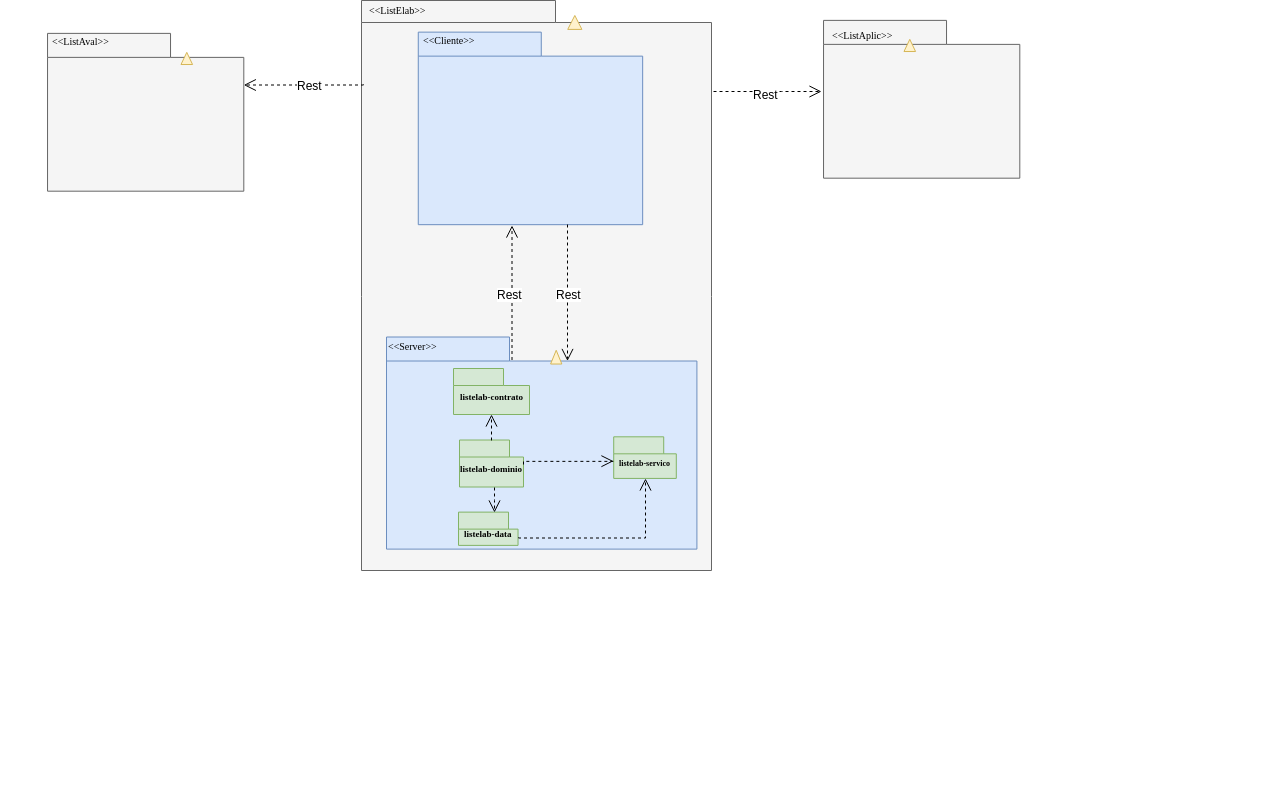

The diagram above was exported from draw.io. Its source (the exported page's mxGraphModel, read from the mxfile embedded in the PNG):
<mxGraphModel dx="1018" dy="580" grid="1" gridSize="10" guides="1" tooltips="1" connect="1" arrows="1" fold="1" page="1" pageScale="1" pageWidth="827" pageHeight="1169" background="#ffffff" math="0" shadow="0">
  <root>
    <mxCell id="0" />
    <mxCell id="1" parent="0" />
    <mxCell id="6e0c8c40b5770093-72" value="" style="shape=folder;fontStyle=1;spacingTop=10;tabWidth=194;tabHeight=22;tabPosition=left;html=1;rounded=0;shadow=0;comic=0;labelBackgroundColor=none;strokeColor=#666666;strokeWidth=1;fillColor=#f5f5f5;fontFamily=Verdana;fontSize=10;fontColor=#333333;align=center;" parent="1" vertex="1">
      <mxGeometry x="630" y="170" width="350" height="570" as="geometry" />
    </mxCell>
    <mxCell id="6e0c8c40b5770093-30" value="" style="group" parent="1" vertex="1" connectable="0">
      <mxGeometry x="1120" y="305" width="426.5" height="667" as="geometry" />
    </mxCell>
    <mxCell id="6e0c8c40b5770093-24" value="" style="group" parent="6e0c8c40b5770093-30" vertex="1" connectable="0">
      <mxGeometry x="-465" y="201.5" width="402" height="277" as="geometry" />
    </mxCell>
    <mxCell id="6e0c8c40b5770093-25" value="" style="shape=folder;fontStyle=1;spacingTop=10;tabWidth=123;tabHeight=24;tabPosition=left;html=1;rounded=0;shadow=0;comic=0;labelBackgroundColor=none;strokeColor=#6c8ebf;strokeWidth=1;fillColor=#dae8fc;fontFamily=Verdana;fontSize=10;align=center;" parent="6e0c8c40b5770093-24" vertex="1">
      <mxGeometry width="310.40506329113924" height="212.11711711711712" as="geometry" />
    </mxCell>
    <mxCell id="6e0c8c40b5770093-29" value="" style="triangle;whiteSpace=wrap;html=1;rounded=0;shadow=0;comic=0;labelBackgroundColor=none;strokeColor=#d6b656;strokeWidth=1;fillColor=#fff2cc;fontFamily=Verdana;fontSize=10;align=center;rotation=-90;" parent="6e0c8c40b5770093-24" vertex="1">
      <mxGeometry x="162.83544303797467" y="14.537050843947394" width="13.739240506329113" height="11.22972972972973" as="geometry" />
    </mxCell>
    <mxCell id="6e0c8c40b5770093-27" value="&lt;font style=&quot;font-size: 9px&quot;&gt;listelab-contrato&lt;/font&gt;" style="shape=folder;fontStyle=1;spacingTop=10;tabWidth=50;tabHeight=17;tabPosition=left;html=1;rounded=0;shadow=0;comic=0;labelBackgroundColor=none;strokeColor=#82b366;strokeWidth=1;fillColor=#d5e8d4;fontFamily=Verdana;fontSize=10;align=center;" parent="6e0c8c40b5770093-24" vertex="1">
      <mxGeometry x="67" y="31.5" width="76" height="46" as="geometry" />
    </mxCell>
    <mxCell id="fcxmizPtNX8AAzAeTvz8-1" value="&amp;lt;&amp;lt;Server&amp;gt;&amp;gt;" style="text;html=1;align=left;verticalAlign=top;spacingTop=-4;fontSize=10;fontFamily=Verdana;fontColor=#000000;" parent="6e0c8c40b5770093-24" vertex="1">
      <mxGeometry y="1.910344827586207" width="91.71102661596959" height="11.462068965517242" as="geometry" />
    </mxCell>
    <mxCell id="fcxmizPtNX8AAzAeTvz8-2" value="&lt;font style=&quot;font-size: 9px&quot;&gt;listelab-data&lt;/font&gt;" style="shape=folder;fontStyle=1;spacingTop=10;tabWidth=50;tabHeight=17;tabPosition=left;html=1;rounded=0;shadow=0;comic=0;labelBackgroundColor=none;strokeColor=#82b366;strokeWidth=1;fillColor=#d5e8d4;fontFamily=Verdana;fontSize=10;align=center;" parent="6e0c8c40b5770093-24" vertex="1">
      <mxGeometry x="72.00379746835443" y="175.11861861861863" width="59.53670886075949" height="33.273273273273276" as="geometry" />
    </mxCell>
    <mxCell id="fcxmizPtNX8AAzAeTvz8-3" value="&lt;font style=&quot;font-size: 9px&quot;&gt;listelab-dominio&lt;/font&gt;" style="shape=folder;fontStyle=1;spacingTop=10;tabWidth=50;tabHeight=17;tabPosition=left;html=1;rounded=0;shadow=0;comic=0;labelBackgroundColor=none;strokeColor=#82b366;strokeWidth=1;fillColor=#d5e8d4;fontFamily=Verdana;fontSize=10;align=center;" parent="6e0c8c40b5770093-24" vertex="1">
      <mxGeometry x="73" y="103" width="64" height="47" as="geometry" />
    </mxCell>
    <mxCell id="fcxmizPtNX8AAzAeTvz8-4" value="&lt;font style=&quot;font-size: 8px&quot;&gt;listelab-servico&lt;/font&gt;" style="shape=folder;fontStyle=1;spacingTop=10;tabWidth=50;tabHeight=17;tabPosition=left;html=1;rounded=0;shadow=0;comic=0;labelBackgroundColor=none;strokeColor=#82b366;strokeWidth=1;fillColor=#d5e8d4;fontFamily=Verdana;fontSize=10;align=center;" parent="6e0c8c40b5770093-24" vertex="1">
      <mxGeometry x="227.20632911392406" y="99.81981981981981" width="62.58987341772152" height="41.591591591591595" as="geometry" />
    </mxCell>
    <mxCell id="fcxmizPtNX8AAzAeTvz8-11" style="edgeStyle=elbowEdgeStyle;rounded=0;html=1;dashed=1;labelBackgroundColor=none;startFill=0;endArrow=open;endFill=0;endSize=10;fontFamily=Verdana;fontSize=10;elbow=vertical;" parent="6e0c8c40b5770093-24" edge="1">
      <mxGeometry relative="1" as="geometry">
        <mxPoint x="108" y="150.5" as="sourcePoint" />
        <mxPoint x="108" y="175.5" as="targetPoint" />
      </mxGeometry>
    </mxCell>
    <mxCell id="fcxmizPtNX8AAzAeTvz8-12" style="edgeStyle=elbowEdgeStyle;rounded=0;html=1;dashed=1;labelBackgroundColor=none;startFill=0;endArrow=open;endFill=0;endSize=10;fontFamily=Verdana;fontSize=10;elbow=vertical;exitX=0;exitY=0;exitDx=64;exitDy=24.5;exitPerimeter=0;" parent="6e0c8c40b5770093-24" source="fcxmizPtNX8AAzAeTvz8-3" edge="1">
      <mxGeometry relative="1" as="geometry">
        <mxPoint x="106.8607594936709" y="142.24324324324326" as="sourcePoint" />
        <mxPoint x="226.98479087452472" y="124.17241379310344" as="targetPoint" />
        <Array as="points">
          <mxPoint x="178.10126582278482" y="124.35885885885885" />
        </Array>
      </mxGeometry>
    </mxCell>
    <mxCell id="fcxmizPtNX8AAzAeTvz8-13" style="edgeStyle=elbowEdgeStyle;rounded=0;html=1;dashed=1;labelBackgroundColor=none;startFill=0;endArrow=open;endFill=0;endSize=10;fontFamily=Verdana;fontSize=10;elbow=vertical;entryX=0.5;entryY=1;entryDx=0;entryDy=0;entryPerimeter=0;exitX=0;exitY=0;exitDx=59.53670886075949;exitDy=25.136636636636638;exitPerimeter=0;" parent="6e0c8c40b5770093-24" source="fcxmizPtNX8AAzAeTvz8-2" target="fcxmizPtNX8AAzAeTvz8-4" edge="1">
      <mxGeometry relative="1" as="geometry">
        <mxPoint x="132.30379746835442" y="155.96846846846847" as="sourcePoint" />
        <mxPoint x="295.13924050632914" y="155.96846846846847" as="targetPoint" />
        <Array as="points">
          <mxPoint x="175" y="201" />
          <mxPoint x="234.0759493670886" y="183.003003003003" />
          <mxPoint x="208.63291139240508" y="155.96846846846847" />
        </Array>
      </mxGeometry>
    </mxCell>
    <mxCell id="rzX9DcqGQzI1-pAumyhF-1" style="edgeStyle=elbowEdgeStyle;rounded=0;html=1;dashed=1;labelBackgroundColor=none;startFill=0;endArrow=open;endFill=0;endSize=10;fontFamily=Verdana;fontSize=10;elbow=vertical;entryX=0.5;entryY=1;entryDx=0;entryDy=0;entryPerimeter=0;" edge="1" parent="6e0c8c40b5770093-24" target="6e0c8c40b5770093-27">
      <mxGeometry relative="1" as="geometry">
        <mxPoint x="105" y="103.5" as="sourcePoint" />
        <mxPoint x="197.56083650190115" y="77.68735632183908" as="targetPoint" />
        <Array as="points">
          <mxPoint x="101.64638783269962" y="103.15862068965517" />
          <mxPoint x="101.64638783269962" y="96.79080459770114" />
          <mxPoint x="116.16730038022814" y="84.0551724137931" />
        </Array>
      </mxGeometry>
    </mxCell>
    <mxCell id="6e0c8c40b5770093-67" style="edgeStyle=none;rounded=0;html=1;entryX=0.43;entryY=0.173;entryPerimeter=0;dashed=1;labelBackgroundColor=none;startFill=0;endArrow=open;endFill=0;endSize=10;fontFamily=Verdana;fontSize=10;" parent="1" edge="1">
      <mxGeometry relative="1" as="geometry">
        <mxPoint x="696.9688379673071" y="714.5" as="sourcePoint" />
      </mxGeometry>
    </mxCell>
    <mxCell id="6e0c8c40b5770093-58" style="rounded=0;html=1;dashed=1;labelBackgroundColor=none;startFill=0;endArrow=open;endFill=0;endSize=10;fontFamily=Verdana;fontSize=10;entryX=0.592;entryY=0.2;entryPerimeter=0;edgeStyle=elbowEdgeStyle;" parent="1" edge="1">
      <mxGeometry relative="1" as="geometry">
        <mxPoint x="527" y="244.5" as="sourcePoint" />
      </mxGeometry>
    </mxCell>
    <mxCell id="6e0c8c40b5770093-60" style="rounded=0;html=1;entryX=0.452;entryY=0.1;entryPerimeter=0;dashed=1;labelBackgroundColor=none;startFill=0;endArrow=open;endFill=0;endSize=10;fontFamily=Verdana;fontSize=10;" parent="1" edge="1">
      <mxGeometry relative="1" as="geometry">
        <mxPoint x="581.8287769784174" y="424.5" as="sourcePoint" />
      </mxGeometry>
    </mxCell>
    <mxCell id="6e0c8c40b5770093-61" style="edgeStyle=none;rounded=0;html=1;entryX=0.69;entryY=0.102;entryPerimeter=0;dashed=1;labelBackgroundColor=none;startFill=0;endArrow=open;endFill=0;endSize=10;fontFamily=Verdana;fontSize=10;" parent="1" edge="1">
      <mxGeometry relative="1" as="geometry">
        <mxPoint x="811.274653085326" y="428.5" as="sourcePoint" />
      </mxGeometry>
    </mxCell>
    <mxCell id="6e0c8c40b5770093-73" value="&amp;lt;&amp;lt;ListElab&amp;gt;&amp;gt;" style="text;html=1;align=left;verticalAlign=top;spacingTop=-4;fontSize=10;fontFamily=Verdana;fontColor=#000000;" parent="1" vertex="1">
      <mxGeometry x="636" y="172" width="130" height="20" as="geometry" />
    </mxCell>
    <mxCell id="fcxmizPtNX8AAzAeTvz8-14" value="" style="group" parent="1" vertex="1" connectable="0">
      <mxGeometry x="633" y="192" width="407" height="349" as="geometry" />
    </mxCell>
    <mxCell id="fcxmizPtNX8AAzAeTvz8-15" value="" style="shape=folder;fontStyle=1;spacingTop=10;tabWidth=123;tabHeight=24;tabPosition=left;html=1;rounded=0;shadow=0;comic=0;labelBackgroundColor=none;strokeColor=#6c8ebf;strokeWidth=1;fillColor=#dae8fc;fontFamily=Verdana;fontSize=10;align=center;" parent="fcxmizPtNX8AAzAeTvz8-14" vertex="1">
      <mxGeometry x="53.77661596958175" y="9.627586206896552" width="224.39163498098858" height="192.55172413793102" as="geometry" />
    </mxCell>
    <mxCell id="fcxmizPtNX8AAzAeTvz8-18" value="&amp;lt;&amp;lt;Cliente&amp;gt;&amp;gt;" style="text;html=1;align=left;verticalAlign=top;spacingTop=-4;fontSize=10;fontFamily=Verdana;fontColor=#000000;" parent="fcxmizPtNX8AAzAeTvz8-14" vertex="1">
      <mxGeometry x="57.258555133079845" y="9.627586206896552" width="90.53041825095058" height="14.441379310344827" as="geometry" />
    </mxCell>
    <mxCell id="fcxmizPtNX8AAzAeTvz8-27" style="edgeStyle=elbowEdgeStyle;rounded=0;html=1;dashed=1;labelBackgroundColor=none;startFill=0;endArrow=open;endFill=0;endSize=10;fontFamily=Verdana;fontSize=10;elbow=vertical;exitX=0.52;exitY=0.06;exitDx=0;exitDy=0;exitPerimeter=0;" parent="1" edge="1">
      <mxGeometry relative="1" as="geometry">
        <mxPoint x="780.5" y="529.5" as="sourcePoint" />
        <mxPoint x="780.5" y="395" as="targetPoint" />
        <Array as="points">
          <mxPoint x="780.5" y="411.5" />
          <mxPoint x="725.5" y="521.5" />
          <mxPoint x="735.5" y="501.5" />
          <mxPoint x="735.5" y="471.5" />
          <mxPoint x="735.5" y="421.5" />
          <mxPoint x="781.5379746835443" y="471.79279279279285" />
        </Array>
      </mxGeometry>
    </mxCell>
    <mxCell id="fcxmizPtNX8AAzAeTvz8-29" value="Rest" style="text;html=1;resizable=0;points=[];align=center;verticalAlign=middle;labelBackgroundColor=#ffffff;" parent="fcxmizPtNX8AAzAeTvz8-27" vertex="1" connectable="0">
      <mxGeometry x="0.7546" y="52" relative="1" as="geometry">
        <mxPoint x="49" y="52" as="offset" />
      </mxGeometry>
    </mxCell>
    <mxCell id="fcxmizPtNX8AAzAeTvz8-28" style="edgeStyle=elbowEdgeStyle;rounded=0;html=1;dashed=1;labelBackgroundColor=none;startFill=0;endArrow=open;endFill=0;endSize=10;fontFamily=Verdana;fontSize=10;elbow=vertical;entryX=0.63;entryY=0.066;entryDx=0;entryDy=0;entryPerimeter=0;" parent="1" edge="1">
      <mxGeometry relative="1" as="geometry">
        <mxPoint x="836" y="394" as="sourcePoint" />
        <mxPoint x="836" y="530.5" as="targetPoint" />
        <Array as="points">
          <mxPoint x="836" y="400.5" />
          <mxPoint x="801" y="420.5" />
          <mxPoint x="746" y="530.5" />
          <mxPoint x="756" y="510.5" />
          <mxPoint x="756" y="480.5" />
          <mxPoint x="756" y="430.5" />
          <mxPoint x="802.0379746835443" y="480.79279279279285" />
        </Array>
      </mxGeometry>
    </mxCell>
    <mxCell id="fcxmizPtNX8AAzAeTvz8-31" value="Rest" style="text;html=1;resizable=0;points=[];align=center;verticalAlign=middle;labelBackgroundColor=#ffffff;" parent="fcxmizPtNX8AAzAeTvz8-28" vertex="1" connectable="0">
      <mxGeometry x="0.0037" y="1" relative="1" as="geometry">
        <mxPoint as="offset" />
      </mxGeometry>
    </mxCell>
    <mxCell id="fcxmizPtNX8AAzAeTvz8-32" value="" style="group" parent="1" vertex="1" connectable="0">
      <mxGeometry x="992" y="182" width="356" height="286" as="geometry" />
    </mxCell>
    <mxCell id="fcxmizPtNX8AAzAeTvz8-33" value="" style="shape=folder;fontStyle=1;spacingTop=10;tabWidth=123;tabHeight=24;tabPosition=left;html=1;rounded=0;shadow=0;comic=0;labelBackgroundColor=none;strokeColor=#666666;strokeWidth=1;fillColor=#f5f5f5;fontFamily=Verdana;fontSize=10;align=center;fontColor=#333333;" parent="fcxmizPtNX8AAzAeTvz8-32" vertex="1">
      <mxGeometry x="100.03802281368822" y="7.889655172413793" width="196.27376425855513" height="157.7931034482759" as="geometry" />
    </mxCell>
    <mxCell id="fcxmizPtNX8AAzAeTvz8-34" value="" style="triangle;whiteSpace=wrap;html=1;rounded=0;shadow=0;comic=0;labelBackgroundColor=none;strokeColor=#d6b656;strokeWidth=1;fillColor=#fff2cc;fontFamily=Verdana;fontSize=10;align=center;rotation=-90;" parent="fcxmizPtNX8AAzAeTvz8-32" vertex="1">
      <mxGeometry x="180.2025316455696" y="27.139101170135653" width="12.167088607594936" height="11.594594594594597" as="geometry" />
    </mxCell>
    <mxCell id="fcxmizPtNX8AAzAeTvz8-35" value="&amp;lt;&amp;lt;ListAplic&amp;gt;&amp;gt;" style="text;html=1;align=left;verticalAlign=top;spacingTop=-4;fontSize=10;fontFamily=Verdana;fontColor=#000000;" parent="fcxmizPtNX8AAzAeTvz8-32" vertex="1">
      <mxGeometry x="107.08365019011407" y="14.889655172413793" width="79.18631178707224" height="11.834482758620691" as="geometry" />
    </mxCell>
    <mxCell id="rzX9DcqGQzI1-pAumyhF-3" value="" style="group" vertex="1" connectable="0" parent="1">
      <mxGeometry x="269" y="195" width="356" height="286" as="geometry" />
    </mxCell>
    <mxCell id="rzX9DcqGQzI1-pAumyhF-4" value="" style="shape=folder;fontStyle=1;spacingTop=10;tabWidth=123;tabHeight=24;tabPosition=left;html=1;rounded=0;shadow=0;comic=0;labelBackgroundColor=none;strokeColor=#666666;strokeWidth=1;fillColor=#f5f5f5;fontFamily=Verdana;fontSize=10;align=center;fontColor=#333333;" vertex="1" parent="rzX9DcqGQzI1-pAumyhF-3">
      <mxGeometry x="47.038022813688215" y="7.889655172413793" width="196.27376425855513" height="157.7931034482759" as="geometry" />
    </mxCell>
    <mxCell id="rzX9DcqGQzI1-pAumyhF-5" value="" style="triangle;whiteSpace=wrap;html=1;rounded=0;shadow=0;comic=0;labelBackgroundColor=none;strokeColor=#d6b656;strokeWidth=1;fillColor=#fff2cc;fontFamily=Verdana;fontSize=10;align=center;rotation=-90;" vertex="1" parent="rzX9DcqGQzI1-pAumyhF-3">
      <mxGeometry x="180.2025316455696" y="27.139101170135653" width="12.167088607594936" height="11.594594594594597" as="geometry" />
    </mxCell>
    <mxCell id="rzX9DcqGQzI1-pAumyhF-6" value="&amp;lt;&amp;lt;ListAval&amp;gt;&amp;gt;" style="text;html=1;align=left;verticalAlign=top;spacingTop=-4;fontSize=10;fontFamily=Verdana;fontColor=#000000;" vertex="1" parent="rzX9DcqGQzI1-pAumyhF-3">
      <mxGeometry x="50.08365019011407" y="7.889655172413793" width="79.18631178707224" height="11.834482758620691" as="geometry" />
    </mxCell>
    <mxCell id="rzX9DcqGQzI1-pAumyhF-7" style="edgeStyle=elbowEdgeStyle;rounded=0;html=1;dashed=1;labelBackgroundColor=none;startFill=0;endArrow=open;endFill=0;endSize=10;fontFamily=Verdana;fontSize=10;elbow=vertical;exitX=0.006;exitY=0.147;exitDx=0;exitDy=0;exitPerimeter=0;" edge="1" parent="1" source="6e0c8c40b5770093-72" target="rzX9DcqGQzI1-pAumyhF-4">
      <mxGeometry relative="1" as="geometry">
        <mxPoint x="514" y="255" as="sourcePoint" />
        <mxPoint x="580" y="150" as="targetPoint" />
        <Array as="points">
          <mxPoint x="560" y="254.5" />
          <mxPoint x="505" y="364.5" />
          <mxPoint x="515" y="344.5" />
          <mxPoint x="515" y="314.5" />
          <mxPoint x="515" y="264.5" />
          <mxPoint x="561.0379746835443" y="314.79279279279285" />
        </Array>
      </mxGeometry>
    </mxCell>
    <mxCell id="rzX9DcqGQzI1-pAumyhF-9" value="Rest" style="text;html=1;resizable=0;points=[];align=center;verticalAlign=middle;labelBackgroundColor=#ffffff;" vertex="1" connectable="0" parent="rzX9DcqGQzI1-pAumyhF-7">
      <mxGeometry x="-0.0644" y="-1" relative="1" as="geometry">
        <mxPoint x="1" y="1" as="offset" />
      </mxGeometry>
    </mxCell>
    <mxCell id="rzX9DcqGQzI1-pAumyhF-12" style="edgeStyle=elbowEdgeStyle;rounded=0;html=1;dashed=1;labelBackgroundColor=none;startFill=0;endArrow=open;endFill=0;endSize=10;fontFamily=Verdana;fontSize=10;elbow=vertical;entryX=-0.01;entryY=0.451;entryDx=0;entryDy=0;entryPerimeter=0;" edge="1" parent="1" target="fcxmizPtNX8AAzAeTvz8-33">
      <mxGeometry relative="1" as="geometry">
        <mxPoint x="982" y="261" as="sourcePoint" />
        <mxPoint x="1030" y="150" as="targetPoint" />
        <Array as="points">
          <mxPoint x="1050" y="261" />
          <mxPoint x="982.5" y="220.5" />
          <mxPoint x="992.5" y="200.5" />
          <mxPoint x="992.5" y="170.5" />
          <mxPoint x="992.5" y="120.5" />
          <mxPoint x="1038.5379746835442" y="170.79279279279285" />
        </Array>
      </mxGeometry>
    </mxCell>
    <mxCell id="rzX9DcqGQzI1-pAumyhF-13" value="Rest" style="text;html=1;resizable=0;points=[];align=center;verticalAlign=middle;labelBackgroundColor=#ffffff;" vertex="1" connectable="0" parent="rzX9DcqGQzI1-pAumyhF-12">
      <mxGeometry x="-0.0644" y="-1" relative="1" as="geometry">
        <mxPoint x="1" y="1" as="offset" />
      </mxGeometry>
    </mxCell>
    <mxCell id="fcxmizPtNX8AAzAeTvz8-16" value="" style="triangle;whiteSpace=wrap;html=1;rounded=0;shadow=0;comic=0;labelBackgroundColor=none;strokeColor=#d6b656;strokeWidth=1;fillColor=#fff2cc;fontFamily=Verdana;fontSize=10;align=center;rotation=-90;" parent="1" vertex="1">
      <mxGeometry x="836.3607594936709" y="184.86379828103966" width="13.91012658227848" height="14.14864864864865" as="geometry" />
    </mxCell>
  </root>
</mxGraphModel>